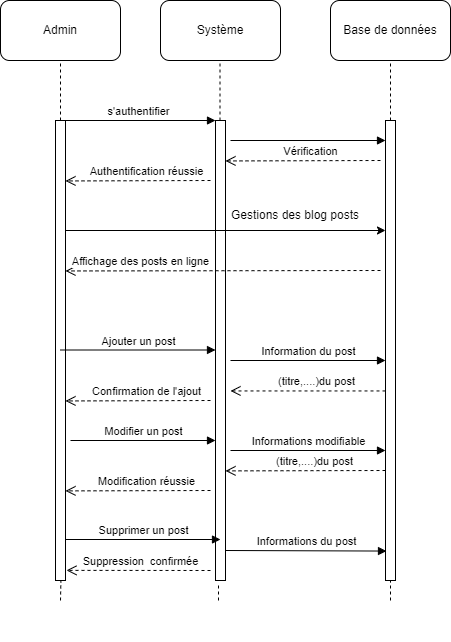

The diagram above was exported from draw.io. Its source (the exported page's mxGraphModel, read from the mxfile embedded in the PNG):
<mxGraphModel dx="1434" dy="1925" grid="1" gridSize="10" guides="1" tooltips="1" connect="1" arrows="1" fold="1" page="1" pageScale="1" pageWidth="827" pageHeight="1169" math="0" shadow="0">
  <root>
    <mxCell id="0" />
    <mxCell id="1" parent="0" />
    <mxCell id="8z0AD-sArUhiaOHo7hIa-32" value="Admin" style="rounded=1;whiteSpace=wrap;html=1;" parent="1" vertex="1">
      <mxGeometry x="10" y="-870" width="120" height="60" as="geometry" />
    </mxCell>
    <mxCell id="8z0AD-sArUhiaOHo7hIa-33" value="Système" style="rounded=1;whiteSpace=wrap;html=1;" parent="1" vertex="1">
      <mxGeometry x="170" y="-870" width="120" height="60" as="geometry" />
    </mxCell>
    <mxCell id="8z0AD-sArUhiaOHo7hIa-34" value="" style="endArrow=none;dashed=1;html=1;rounded=0;entryX=0.5;entryY=1;entryDx=0;entryDy=0;" parent="1" target="8z0AD-sArUhiaOHo7hIa-32" edge="1">
      <mxGeometry width="50" height="50" relative="1" as="geometry">
        <mxPoint x="70" y="-750" as="sourcePoint" />
        <mxPoint x="450" y="-540" as="targetPoint" />
      </mxGeometry>
    </mxCell>
    <mxCell id="8z0AD-sArUhiaOHo7hIa-35" value="" style="endArrow=none;dashed=1;html=1;rounded=0;entryX=0.5;entryY=1;entryDx=0;entryDy=0;" parent="1" edge="1">
      <mxGeometry width="50" height="50" relative="1" as="geometry">
        <mxPoint x="229.5" y="-750" as="sourcePoint" />
        <mxPoint x="229.5" y="-810" as="targetPoint" />
      </mxGeometry>
    </mxCell>
    <mxCell id="8z0AD-sArUhiaOHo7hIa-36" value="" style="html=1;points=[];perimeter=orthogonalPerimeter;" parent="1" vertex="1">
      <mxGeometry x="65" y="-750" width="10" height="460" as="geometry" />
    </mxCell>
    <mxCell id="8z0AD-sArUhiaOHo7hIa-37" value="" style="html=1;points=[];perimeter=orthogonalPerimeter;" parent="1" vertex="1">
      <mxGeometry x="225" y="-750" width="10" height="110" as="geometry" />
    </mxCell>
    <mxCell id="8z0AD-sArUhiaOHo7hIa-38" value="s'authentifier" style="html=1;verticalAlign=bottom;endArrow=block;entryX=0;entryY=0;rounded=0;exitX=0.5;exitY=0;exitDx=0;exitDy=0;exitPerimeter=0;" parent="1" source="8z0AD-sArUhiaOHo7hIa-36" target="8z0AD-sArUhiaOHo7hIa-37" edge="1">
      <mxGeometry x="0.0065" relative="1" as="geometry">
        <mxPoint x="160" y="-750" as="sourcePoint" />
        <mxPoint as="offset" />
      </mxGeometry>
    </mxCell>
    <mxCell id="8z0AD-sArUhiaOHo7hIa-41" value="" style="html=1;points=[];perimeter=orthogonalPerimeter;" parent="1" vertex="1">
      <mxGeometry x="225" y="-640" width="10" height="70" as="geometry" />
    </mxCell>
    <mxCell id="8z0AD-sArUhiaOHo7hIa-44" value="" style="html=1;points=[];perimeter=orthogonalPerimeter;" parent="1" vertex="1">
      <mxGeometry x="225" y="-640" width="10" height="350" as="geometry" />
    </mxCell>
    <mxCell id="8z0AD-sArUhiaOHo7hIa-46" value="Confirmation de l'ajout" style="html=1;verticalAlign=bottom;endArrow=open;dashed=1;endSize=8;rounded=0;entryX=1.04;entryY=0.345;entryDx=0;entryDy=0;entryPerimeter=0;" parent="1" edge="1">
      <mxGeometry x="-0.1111" relative="1" as="geometry">
        <mxPoint x="75" y="-469.54999999999995" as="targetPoint" />
        <mxPoint as="offset" />
        <mxPoint x="220" y="-470" as="sourcePoint" />
      </mxGeometry>
    </mxCell>
    <mxCell id="8z0AD-sArUhiaOHo7hIa-53" value="" style="endArrow=none;dashed=1;html=1;rounded=0;entryX=0.5;entryY=1;entryDx=0;entryDy=0;" parent="1" edge="1">
      <mxGeometry width="50" height="50" relative="1" as="geometry">
        <mxPoint x="390" y="-230" as="sourcePoint" />
        <mxPoint x="390" y="-230" as="targetPoint" />
      </mxGeometry>
    </mxCell>
    <mxCell id="8z0AD-sArUhiaOHo7hIa-63" value="Base de données" style="rounded=1;whiteSpace=wrap;html=1;" parent="1" vertex="1">
      <mxGeometry x="340" y="-870" width="120" height="60" as="geometry" />
    </mxCell>
    <mxCell id="8z0AD-sArUhiaOHo7hIa-64" value="" style="endArrow=none;dashed=1;html=1;rounded=0;entryX=0.5;entryY=1;entryDx=0;entryDy=0;" parent="1" target="8z0AD-sArUhiaOHo7hIa-63" edge="1">
      <mxGeometry width="50" height="50" relative="1" as="geometry">
        <mxPoint x="400" y="-750" as="sourcePoint" />
        <mxPoint x="780" y="-540" as="targetPoint" />
      </mxGeometry>
    </mxCell>
    <mxCell id="8z0AD-sArUhiaOHo7hIa-65" value="" style="html=1;points=[];perimeter=orthogonalPerimeter;" parent="1" vertex="1">
      <mxGeometry x="395" y="-750" width="10" height="460" as="geometry" />
    </mxCell>
    <mxCell id="8z0AD-sArUhiaOHo7hIa-66" value="Vérification" style="html=1;verticalAlign=bottom;endArrow=block;entryX=0;entryY=0;rounded=0;exitX=0.5;exitY=0;exitDx=0;exitDy=0;exitPerimeter=0;" parent="1" edge="1">
      <mxGeometry x="0.0323" y="-20" relative="1" as="geometry">
        <mxPoint x="240" y="-730" as="sourcePoint" />
        <mxPoint as="offset" />
        <mxPoint x="395" y="-730" as="targetPoint" />
      </mxGeometry>
    </mxCell>
    <mxCell id="8z0AD-sArUhiaOHo7hIa-67" value="" style="html=1;verticalAlign=bottom;endArrow=open;dashed=1;endSize=8;rounded=0;entryX=1.04;entryY=0.345;entryDx=0;entryDy=0;entryPerimeter=0;" parent="1" edge="1">
      <mxGeometry x="-1" y="-291" relative="1" as="geometry">
        <mxPoint x="235" y="-709.55" as="targetPoint" />
        <mxPoint x="81" y="11" as="offset" />
        <mxPoint x="390" y="-710" as="sourcePoint" />
      </mxGeometry>
    </mxCell>
    <mxCell id="8z0AD-sArUhiaOHo7hIa-68" value="Authentification réussie" style="html=1;verticalAlign=bottom;endArrow=open;dashed=1;endSize=8;rounded=0;entryX=1.04;entryY=0.345;entryDx=0;entryDy=0;entryPerimeter=0;" parent="1" edge="1">
      <mxGeometry x="-0.1111" relative="1" as="geometry">
        <mxPoint x="75" y="-689.55" as="targetPoint" />
        <mxPoint as="offset" />
        <mxPoint x="220" y="-690" as="sourcePoint" />
      </mxGeometry>
    </mxCell>
    <mxCell id="8z0AD-sArUhiaOHo7hIa-69" value="" style="endArrow=classic;html=1;rounded=0;" parent="1" target="8z0AD-sArUhiaOHo7hIa-65" edge="1">
      <mxGeometry width="50" height="50" relative="1" as="geometry">
        <mxPoint x="75" y="-640" as="sourcePoint" />
        <mxPoint x="221.79999999999995" y="-639.3" as="targetPoint" />
      </mxGeometry>
    </mxCell>
    <mxCell id="8z0AD-sArUhiaOHo7hIa-70" value="Gestions des blog posts" style="text;html=1;strokeColor=none;fillColor=none;align=center;verticalAlign=middle;whiteSpace=wrap;rounded=0;" parent="1" vertex="1">
      <mxGeometry x="230" y="-670" width="150" height="30" as="geometry" />
    </mxCell>
    <mxCell id="8z0AD-sArUhiaOHo7hIa-71" value="Affichage des posts en ligne" style="html=1;verticalAlign=bottom;endArrow=open;dashed=1;endSize=8;rounded=0;entryX=1.04;entryY=0.345;entryDx=0;entryDy=0;entryPerimeter=0;" parent="1" edge="1">
      <mxGeometry x="0.5238" relative="1" as="geometry">
        <mxPoint x="75" y="-599.55" as="targetPoint" />
        <mxPoint as="offset" />
        <mxPoint x="390" y="-600" as="sourcePoint" />
      </mxGeometry>
    </mxCell>
    <mxCell id="8z0AD-sArUhiaOHo7hIa-72" value="Ajouter un post" style="html=1;verticalAlign=bottom;endArrow=block;entryX=0;entryY=0;rounded=0;exitX=0.5;exitY=0;exitDx=0;exitDy=0;exitPerimeter=0;" parent="1" edge="1">
      <mxGeometry x="0.0065" relative="1" as="geometry">
        <mxPoint x="70" y="-520.5" as="sourcePoint" />
        <mxPoint as="offset" />
        <mxPoint x="225" y="-520.5" as="targetPoint" />
      </mxGeometry>
    </mxCell>
    <mxCell id="8z0AD-sArUhiaOHo7hIa-73" value="Information du post" style="html=1;verticalAlign=bottom;endArrow=block;entryX=0;entryY=0;rounded=0;exitX=0.5;exitY=0;exitDx=0;exitDy=0;exitPerimeter=0;" parent="1" edge="1">
      <mxGeometry x="0.0065" relative="1" as="geometry">
        <mxPoint x="240" y="-510" as="sourcePoint" />
        <mxPoint as="offset" />
        <mxPoint x="395" y="-510" as="targetPoint" />
      </mxGeometry>
    </mxCell>
    <mxCell id="8z0AD-sArUhiaOHo7hIa-74" value="(titre,....)du post" style="html=1;verticalAlign=bottom;endArrow=open;dashed=1;endSize=8;rounded=0;entryX=1.04;entryY=0.345;entryDx=0;entryDy=0;entryPerimeter=0;" parent="1" source="8z0AD-sArUhiaOHo7hIa-65" edge="1">
      <mxGeometry x="-0.1111" relative="1" as="geometry">
        <mxPoint x="240" y="-479.54999999999995" as="targetPoint" />
        <mxPoint as="offset" />
        <mxPoint x="385" y="-480" as="sourcePoint" />
      </mxGeometry>
    </mxCell>
    <mxCell id="8z0AD-sArUhiaOHo7hIa-75" value="Modifier un post" style="html=1;verticalAlign=bottom;endArrow=block;entryX=0;entryY=0;rounded=0;" parent="1" edge="1">
      <mxGeometry x="0.0065" relative="1" as="geometry">
        <mxPoint x="80" y="-430" as="sourcePoint" />
        <mxPoint as="offset" />
        <mxPoint x="225" y="-430" as="targetPoint" />
      </mxGeometry>
    </mxCell>
    <mxCell id="8z0AD-sArUhiaOHo7hIa-76" value="Informations modifiable" style="html=1;verticalAlign=bottom;endArrow=block;entryX=0;entryY=0;rounded=0;exitX=0.5;exitY=0;exitDx=0;exitDy=0;exitPerimeter=0;" parent="1" edge="1">
      <mxGeometry x="0.0065" relative="1" as="geometry">
        <mxPoint x="240" y="-420" as="sourcePoint" />
        <mxPoint as="offset" />
        <mxPoint x="395" y="-420" as="targetPoint" />
      </mxGeometry>
    </mxCell>
    <mxCell id="8z0AD-sArUhiaOHo7hIa-77" value="(titre,....)du post" style="html=1;verticalAlign=bottom;endArrow=open;dashed=1;endSize=8;rounded=0;entryX=1.04;entryY=0.345;entryDx=0;entryDy=0;entryPerimeter=0;exitX=0.5;exitY=0.643;exitDx=0;exitDy=0;exitPerimeter=0;" parent="1" edge="1">
      <mxGeometry x="-0.1111" relative="1" as="geometry">
        <mxPoint x="235" y="-399.60999999999996" as="targetPoint" />
        <mxPoint as="offset" />
        <mxPoint x="395" y="-400.00000000000006" as="sourcePoint" />
      </mxGeometry>
    </mxCell>
    <mxCell id="8z0AD-sArUhiaOHo7hIa-78" value="Modification réussie" style="html=1;verticalAlign=bottom;endArrow=open;dashed=1;endSize=8;rounded=0;entryX=1.04;entryY=0.345;entryDx=0;entryDy=0;entryPerimeter=0;" parent="1" edge="1">
      <mxGeometry x="-0.1111" relative="1" as="geometry">
        <mxPoint x="75" y="-379.60999999999996" as="targetPoint" />
        <mxPoint as="offset" />
        <mxPoint x="220" y="-380" as="sourcePoint" />
      </mxGeometry>
    </mxCell>
    <mxCell id="8z0AD-sArUhiaOHo7hIa-79" value="Supprimer un post" style="html=1;verticalAlign=bottom;endArrow=block;entryX=0;entryY=0;rounded=0;exitX=0.5;exitY=0;exitDx=0;exitDy=0;exitPerimeter=0;" parent="1" edge="1">
      <mxGeometry x="0.0065" relative="1" as="geometry">
        <mxPoint x="75" y="-331" as="sourcePoint" />
        <mxPoint as="offset" />
        <mxPoint x="230" y="-331" as="targetPoint" />
      </mxGeometry>
    </mxCell>
    <mxCell id="8z0AD-sArUhiaOHo7hIa-81" value="Informations du post" style="html=1;verticalAlign=bottom;endArrow=block;entryX=0.1;entryY=0.936;rounded=0;exitX=0.5;exitY=0;exitDx=0;exitDy=0;exitPerimeter=0;entryDx=0;entryDy=0;entryPerimeter=0;" parent="1" target="8z0AD-sArUhiaOHo7hIa-65" edge="1">
      <mxGeometry x="0.0065" relative="1" as="geometry">
        <mxPoint x="235" y="-320" as="sourcePoint" />
        <mxPoint as="offset" />
        <mxPoint x="390" y="-320" as="targetPoint" />
      </mxGeometry>
    </mxCell>
    <mxCell id="8z0AD-sArUhiaOHo7hIa-83" value="" style="endArrow=none;dashed=1;html=1;rounded=0;" parent="1" edge="1">
      <mxGeometry width="50" height="50" relative="1" as="geometry">
        <mxPoint x="400" y="-270" as="sourcePoint" />
        <mxPoint x="400" y="-290" as="targetPoint" />
      </mxGeometry>
    </mxCell>
    <mxCell id="8z0AD-sArUhiaOHo7hIa-84" value="Suppression&amp;nbsp; confirmée" style="html=1;verticalAlign=bottom;endArrow=open;dashed=1;endSize=8;rounded=0;entryX=1.1;entryY=0.978;entryDx=0;entryDy=0;entryPerimeter=0;" parent="1" target="8z0AD-sArUhiaOHo7hIa-36" edge="1">
      <mxGeometry x="-0.0278" relative="1" as="geometry">
        <mxPoint x="80" y="-300" as="targetPoint" />
        <mxPoint as="offset" />
        <mxPoint x="220" y="-300" as="sourcePoint" />
      </mxGeometry>
    </mxCell>
    <mxCell id="8z0AD-sArUhiaOHo7hIa-86" value="" style="endArrow=none;dashed=1;html=1;rounded=0;entryX=0.54;entryY=1;entryDx=0;entryDy=0;entryPerimeter=0;" parent="1" target="8z0AD-sArUhiaOHo7hIa-36" edge="1">
      <mxGeometry width="50" height="50" relative="1" as="geometry">
        <mxPoint x="70" y="-270" as="sourcePoint" />
        <mxPoint x="250" y="-280" as="targetPoint" />
        <Array as="points" />
      </mxGeometry>
    </mxCell>
    <mxCell id="8z0AD-sArUhiaOHo7hIa-87" value="" style="endArrow=none;dashed=1;html=1;rounded=0;entryX=0.3;entryY=1.007;entryDx=0;entryDy=0;entryPerimeter=0;" parent="1" target="8z0AD-sArUhiaOHo7hIa-44" edge="1">
      <mxGeometry width="50" height="50" relative="1" as="geometry">
        <mxPoint x="228" y="-270" as="sourcePoint" />
        <mxPoint x="80.40000000000009" y="-280" as="targetPoint" />
        <Array as="points" />
      </mxGeometry>
    </mxCell>
  </root>
</mxGraphModel>